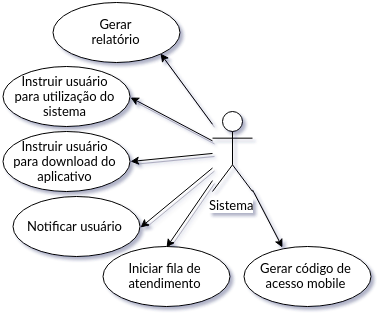

The diagram above was exported from draw.io. Its source (the exported page's mxGraphModel, read from the mxfile embedded in the PNG):
<mxGraphModel dx="1752" dy="940" grid="1" gridSize="10" guides="1" tooltips="1" connect="1" arrows="1" fold="1" page="1" pageScale="1" pageWidth="826" pageHeight="1169" background="#ffffff" math="0" shadow="0">
  <root>
    <mxCell id="0" />
    <mxCell id="1" parent="0" />
    <mxCell id="2" style="edgeStyle=none;rounded=0;html=1;entryX=1;entryY=1;shadow=1;jettySize=auto;orthogonalLoop=1;fontFamily=Lucida Console;fontColor=#A680B8;" edge="1" source="8" target="10" parent="1">
      <mxGeometry x="346" y="1962" as="geometry" />
    </mxCell>
    <mxCell id="3" style="edgeStyle=none;rounded=0;html=1;entryX=1;entryY=0.5;shadow=1;jettySize=auto;orthogonalLoop=1;fontFamily=Lucida Console;fontColor=#A680B8;" edge="1" source="8" target="12" parent="1">
      <mxGeometry x="316" y="2006" as="geometry" />
    </mxCell>
    <mxCell id="4" style="edgeStyle=none;rounded=0;html=1;entryX=1;entryY=0.5;shadow=1;jettySize=auto;orthogonalLoop=1;fontFamily=Lucida Console;fontColor=#A680B8;" edge="1" source="8" target="13" parent="1">
      <mxGeometry x="316" y="2061.9607843137255" as="geometry" />
    </mxCell>
    <mxCell id="5" style="edgeStyle=none;rounded=0;html=1;entryX=1;entryY=0.5;shadow=1;jettySize=auto;orthogonalLoop=1;fontFamily=Lucida Console;fontColor=#A680B8;" edge="1" source="8" target="14" parent="1">
      <mxGeometry x="326" y="2076.521739130435" as="geometry" />
    </mxCell>
    <mxCell id="6" style="edgeStyle=none;rounded=0;html=1;entryX=0.5;entryY=0;shadow=1;jettySize=auto;orthogonalLoop=1;fontFamily=Lucida Console;fontColor=#A680B8;" edge="1" source="8" target="11" parent="1">
      <mxGeometry x="352" y="2089.090909090909" as="geometry" />
    </mxCell>
    <mxCell id="7" style="edgeStyle=none;rounded=0;html=1;entryX=0.307;entryY=0;shadow=1;jettySize=auto;orthogonalLoop=1;fontFamily=Lucida Console;fontColor=#A680B8;entryPerimeter=0;" edge="1" source="8" target="9" parent="1">
      <mxGeometry x="438" y="2098.4" as="geometry" />
    </mxCell>
    <mxCell id="8" value="&lt;font color=&quot;#000000&quot;&gt;Sistema&lt;/font&gt;" style="shape=umlActor;verticalLabelPosition=bottom;labelBackgroundColor=#ffffff;verticalAlign=top;html=1;fontFamily=Lucida Console;fontColor=#A680B8;fillColor=#ffffff;strokeColor=#000000;" vertex="1" parent="1">
      <mxGeometry x="398" y="2020" width="40" height="80" as="geometry" />
    </mxCell>
    <mxCell id="9" value="&lt;font color=&quot;#000000&quot;&gt;Gerar código de&lt;/font&gt;&lt;div&gt;&lt;font color=&quot;#000000&quot;&gt;acesso mobile&lt;/font&gt;&lt;/div&gt;" style="ellipse;whiteSpace=wrap;html=1;labelBackgroundColor=none;fontFamily=Lucida Console;fontColor=#A680B8;fillColor=#ffffff;strokeColor=#000000;" vertex="1" parent="1">
      <mxGeometry x="429" y="2155" width="127" height="60" as="geometry" />
    </mxCell>
    <mxCell id="10" value="&lt;font color=&quot;#000000&quot;&gt;Gerar&lt;/font&gt;&lt;div&gt;&lt;font color=&quot;#000000&quot;&gt;relatório&lt;/font&gt;&lt;/div&gt;" style="ellipse;whiteSpace=wrap;html=1;labelBackgroundColor=none;fontFamily=Lucida Console;fontColor=#A680B8;fillColor=#ffffff;strokeColor=#000000;" vertex="1" parent="1">
      <mxGeometry x="238" y="1911" width="127" height="60" as="geometry" />
    </mxCell>
    <mxCell id="11" value="&lt;font color=&quot;#000000&quot;&gt;Iniciar fila de atendimento&lt;/font&gt;" style="ellipse;whiteSpace=wrap;html=1;labelBackgroundColor=none;fontFamily=Lucida Console;fontColor=#A680B8;fillColor=#ffffff;strokeColor=#000000;" vertex="1" parent="1">
      <mxGeometry x="288" y="2155" width="127" height="60" as="geometry" />
    </mxCell>
    <mxCell id="12" value="&lt;font color=&quot;#000000&quot;&gt;Instruir usuário&lt;/font&gt;&lt;div&gt;&lt;font color=&quot;#000000&quot;&gt;para utilização do sistema&lt;/font&gt;&lt;/div&gt;" style="ellipse;whiteSpace=wrap;html=1;labelBackgroundColor=none;fontFamily=Lucida Console;fontColor=#A680B8;fillColor=#ffffff;strokeColor=#000000;" vertex="1" parent="1">
      <mxGeometry x="188" y="1975" width="127" height="60" as="geometry" />
    </mxCell>
    <mxCell id="13" value="&lt;font color=&quot;#000000&quot;&gt;Instruir usuário&lt;/font&gt;&lt;div&gt;&lt;font color=&quot;#000000&quot;&gt;para download do aplicativo&lt;/font&gt;&lt;/div&gt;" style="ellipse;whiteSpace=wrap;html=1;labelBackgroundColor=none;fontFamily=Lucida Console;fontColor=#A680B8;fillColor=#ffffff;strokeColor=#000000;" vertex="1" parent="1">
      <mxGeometry x="188" y="2040" width="127" height="60" as="geometry" />
    </mxCell>
    <mxCell id="14" value="&lt;font color=&quot;#000000&quot;&gt;Notificar usuário&lt;/font&gt;" style="ellipse;whiteSpace=wrap;html=1;labelBackgroundColor=none;fontFamily=Lucida Console;fontColor=#A680B8;fillColor=#ffffff;strokeColor=#000000;" vertex="1" parent="1">
      <mxGeometry x="198" y="2105" width="127" height="60" as="geometry" />
    </mxCell>
  </root>
</mxGraphModel>